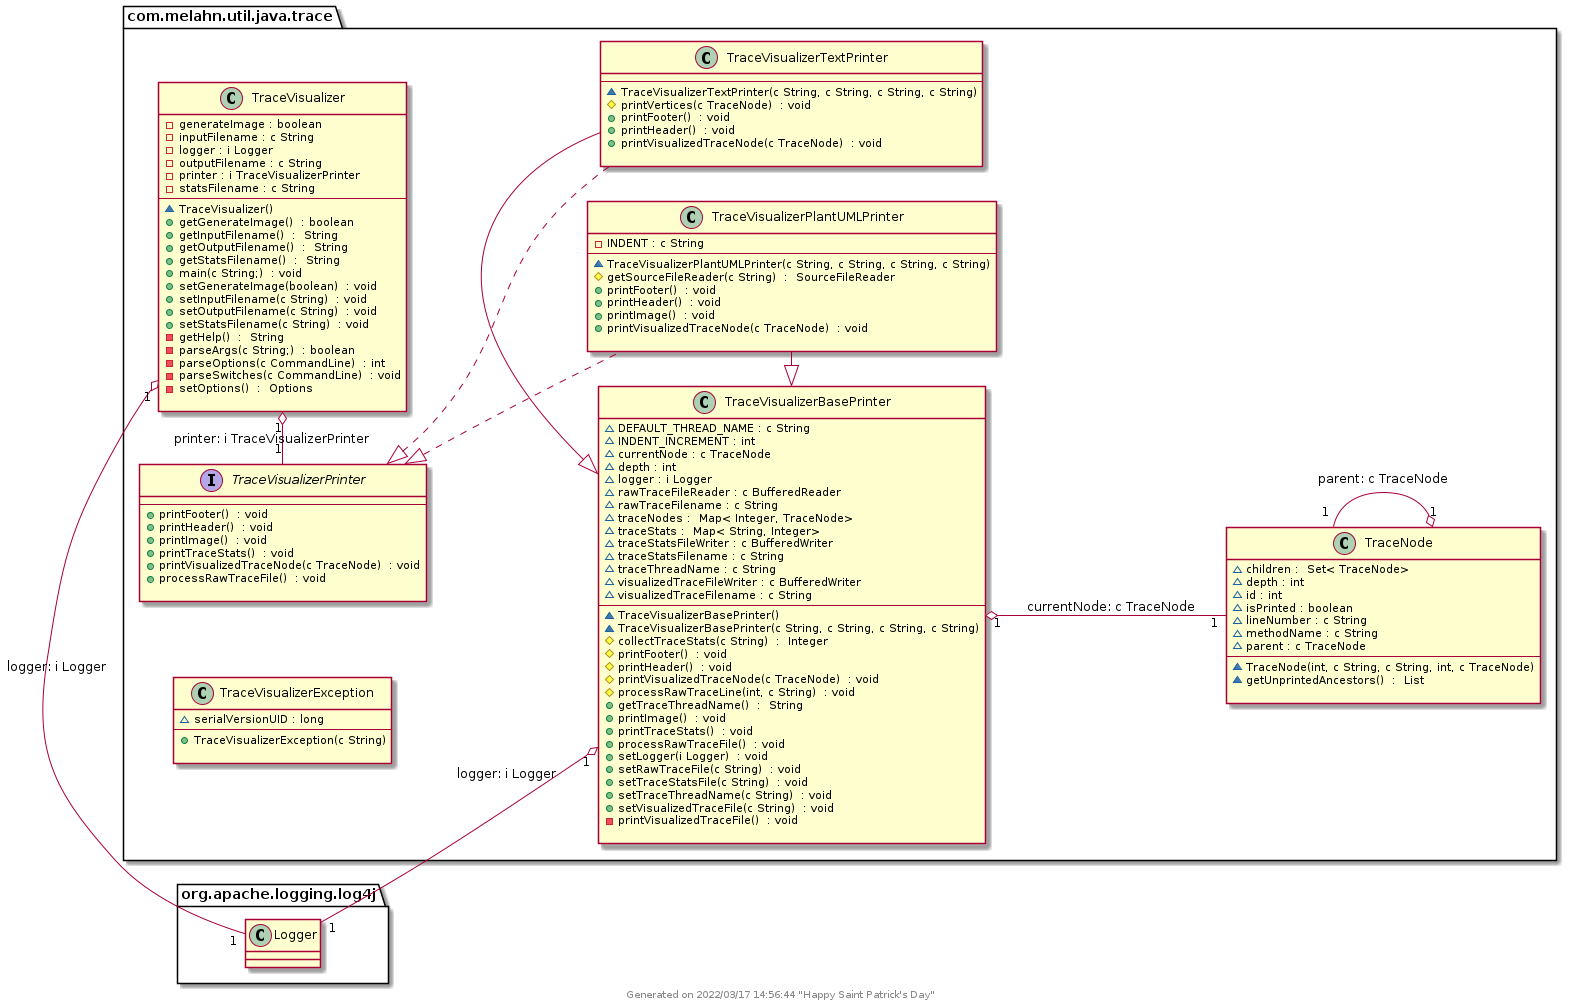

The diagram above was rendered by PlantUML. Its source (embedded in the PNG):
@startuml class-diagram

left to right direction
' Participants 

class com.melahn.util.java.trace.TraceVisualizerTextPrinter {
--
~   TraceVisualizerTextPrinter(c String, c String, c String, c String) 
#  printVertices(c TraceNode)  : void
+  printFooter()  : void
+  printHeader()  : void
+  printVisualizedTraceNode(c TraceNode)  : void

}
class com.melahn.util.java.trace.TraceVisualizer {
-  generateImage : boolean
-  inputFilename : c String
-  logger : i Logger
-  outputFilename : c String
-  printer : i TraceVisualizerPrinter
-  statsFilename : c String
--
~   TraceVisualizer() 
+  getGenerateImage()  : boolean
+  getInputFilename()  :  String
+  getOutputFilename()  :  String
+  getStatsFilename()  :  String
+  main(c String;)  : void
+  setGenerateImage(boolean)  : void
+  setInputFilename(c String)  : void
+  setOutputFilename(c String)  : void
+  setStatsFilename(c String)  : void
-  getHelp()  :  String
-  parseArgs(c String;)  : boolean
-  parseOptions(c CommandLine)  : int
-  parseSwitches(c CommandLine)  : void
-  setOptions()  :  Options

}
interface com.melahn.util.java.trace.TraceVisualizerPrinter {
--
+  printFooter()  : void
+  printHeader()  : void
+  printImage()  : void
+  printTraceStats()  : void
+  printVisualizedTraceNode(c TraceNode)  : void
+  processRawTraceFile()  : void

}
class com.melahn.util.java.trace.TraceVisualizerBasePrinter {
~  DEFAULT_THREAD_NAME : c String
~  INDENT_INCREMENT : int
~  currentNode : c TraceNode
~  depth : int
~  logger : i Logger
~  rawTraceFileReader : c BufferedReader
~  rawTraceFilename : c String
~  traceNodes :  Map< Integer, TraceNode>
~  traceStats :  Map< String, Integer>
~  traceStatsFileWriter : c BufferedWriter
~  traceStatsFilename : c String
~  traceThreadName : c String
~  visualizedTraceFileWriter : c BufferedWriter
~  visualizedTraceFilename : c String
--
~   TraceVisualizerBasePrinter() 
~   TraceVisualizerBasePrinter(c String, c String, c String, c String) 
#  collectTraceStats(c String)  :  Integer
#  printFooter()  : void
#  printHeader()  : void
#  printVisualizedTraceNode(c TraceNode)  : void
#  processRawTraceLine(int, c String)  : void
+  getTraceThreadName()  :  String
+  printImage()  : void
+  printTraceStats()  : void
+  processRawTraceFile()  : void
+  setLogger(i Logger)  : void
+  setRawTraceFile(c String)  : void
+  setTraceStatsFile(c String)  : void
+  setTraceThreadName(c String)  : void
+  setVisualizedTraceFile(c String)  : void
-  printVisualizedTraceFile()  : void

}
class com.melahn.util.java.trace.TraceVisualizerException {
~  serialVersionUID : long
--
+   TraceVisualizerException(c String) 

}
class com.melahn.util.java.trace.TraceVisualizerPlantUMLPrinter {
-  INDENT : c String
--
~   TraceVisualizerPlantUMLPrinter(c String, c String, c String, c String) 
#  getSourceFileReader(c String)  :  SourceFileReader
+  printFooter()  : void
+  printHeader()  : void
+  printImage()  : void
+  printVisualizedTraceNode(c TraceNode)  : void

}
class com.melahn.util.java.trace.TraceNode {
~  children :  Set< TraceNode>
~  depth : int
~  id : int
~  isPrinted : boolean
~  lineNumber : c String
~  methodName : c String
~  parent : c TraceNode
--
~   TraceNode(int, c String, c String, int, c TraceNode) 
~  getUnprintedAncestors()  :  List

}

' Relations 

com.melahn.util.java.trace.TraceVisualizer "1"  o-left-  "1" com.melahn.util.java.trace.TraceVisualizerPrinter  : printer: i TraceVisualizerPrinter
com.melahn.util.java.trace.TraceVisualizerBasePrinter "1"  o-left-  "1" org.apache.logging.log4j.Logger  : logger: i Logger
com.melahn.util.java.trace.TraceVisualizerBasePrinter "1"  o-down-  "1" com.melahn.util.java.trace.TraceNode  : currentNode: c TraceNode
com.melahn.util.java.trace.TraceVisualizer "1"  o-left-  "1" org.apache.logging.log4j.Logger  : logger: i Logger
com.melahn.util.java.trace.TraceNode "1"  o-left-  "1" com.melahn.util.java.trace.TraceNode  : parent: c TraceNode
com.melahn.util.java.trace.TraceVisualizerPlantUMLPrinter  -up|>  com.melahn.util.java.trace.TraceVisualizerBasePrinter
com.melahn.util.java.trace.TraceVisualizerTextPrinter  -up|>  com.melahn.util.java.trace.TraceVisualizerBasePrinter
com.melahn.util.java.trace.TraceVisualizerPlantUMLPrinter  ..up|>  com.melahn.util.java.trace.TraceVisualizerPrinter
com.melahn.util.java.trace.TraceVisualizerTextPrinter  ..up|>  com.melahn.util.java.trace.TraceVisualizerPrinter

' Notes 

center footer Generated on 2022/03/17 14:56:44 "Happy Saint Patrick's Day" 

@enduml